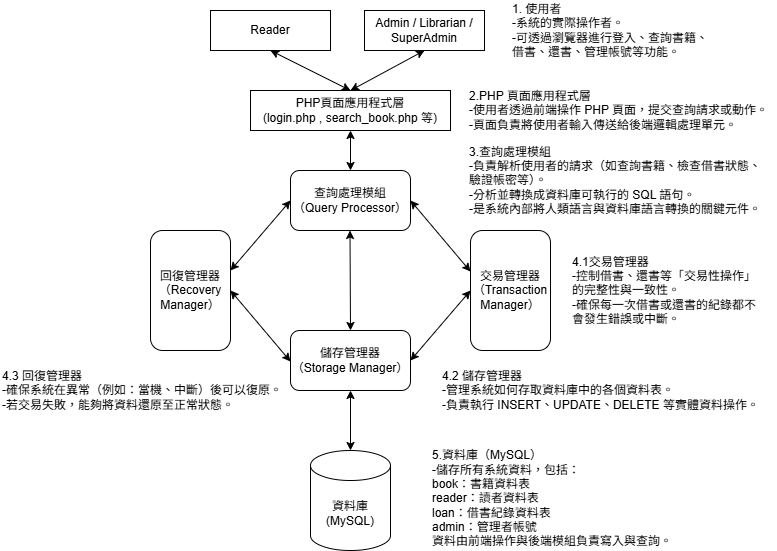

The diagram above was exported from draw.io. Its source (the exported page's mxGraphModel, read from the mxfile embedded in the PNG):
<mxGraphModel dx="983" dy="521" grid="1" gridSize="10" guides="1" tooltips="1" connect="1" arrows="1" fold="1" page="1" pageScale="1" pageWidth="827" pageHeight="1169" math="0" shadow="0">
  <root>
    <mxCell id="0" />
    <mxCell id="1" parent="0" />
    <mxCell id="YGvElpiZEZ9U3ylg7JHl-1" value="Reader" style="rounded=0;whiteSpace=wrap;html=1;" vertex="1" parent="1">
      <mxGeometry x="260" y="40" width="120" height="40" as="geometry" />
    </mxCell>
    <mxCell id="YGvElpiZEZ9U3ylg7JHl-2" value="Admin / Librarian / SuperAdmin" style="rounded=0;whiteSpace=wrap;html=1;" vertex="1" parent="1">
      <mxGeometry x="414" y="40" width="120" height="40" as="geometry" />
    </mxCell>
    <mxCell id="YGvElpiZEZ9U3ylg7JHl-3" value="PHP頁面應用程式層&lt;div&gt;(login.php , search_book.php 等)&lt;/div&gt;" style="rounded=0;whiteSpace=wrap;html=1;" vertex="1" parent="1">
      <mxGeometry x="300" y="120" width="200" height="40" as="geometry" />
    </mxCell>
    <mxCell id="YGvElpiZEZ9U3ylg7JHl-4" value="查詢處理模組&lt;div&gt;（Query Processor）&lt;/div&gt;" style="rounded=1;whiteSpace=wrap;html=1;" vertex="1" parent="1">
      <mxGeometry x="340" y="200" width="120" height="60" as="geometry" />
    </mxCell>
    <mxCell id="YGvElpiZEZ9U3ylg7JHl-5" value="交易管理器（Transaction Manager）" style="rounded=1;whiteSpace=wrap;html=1;" vertex="1" parent="1">
      <mxGeometry x="520" y="260" width="80" height="120" as="geometry" />
    </mxCell>
    <mxCell id="YGvElpiZEZ9U3ylg7JHl-6" value="&lt;h4 data-end=&quot;768&quot; data-start=&quot;733&quot;&gt;&lt;span style=&quot;font-weight: normal;&quot;&gt;回復管理器（Recovery Manager）&lt;/span&gt;&lt;/h4&gt;" style="rounded=1;whiteSpace=wrap;html=1;" vertex="1" parent="1">
      <mxGeometry x="200" y="260" width="80" height="120" as="geometry" />
    </mxCell>
    <mxCell id="YGvElpiZEZ9U3ylg7JHl-7" value="儲存管理器&lt;div&gt;（Storage Manager）&lt;/div&gt;" style="rounded=1;whiteSpace=wrap;html=1;" vertex="1" parent="1">
      <mxGeometry x="340" y="360" width="120" height="60" as="geometry" />
    </mxCell>
    <mxCell id="YGvElpiZEZ9U3ylg7JHl-8" value="資料庫(MySQL)" style="shape=cylinder3;whiteSpace=wrap;html=1;boundedLbl=1;backgroundOutline=1;size=15;" vertex="1" parent="1">
      <mxGeometry x="360" y="480" width="80" height="100" as="geometry" />
    </mxCell>
    <mxCell id="YGvElpiZEZ9U3ylg7JHl-9" value="" style="endArrow=classic;startArrow=classic;html=1;rounded=0;entryX=0.5;entryY=1;entryDx=0;entryDy=0;exitX=0.5;exitY=0;exitDx=0;exitDy=0;" edge="1" parent="1" source="YGvElpiZEZ9U3ylg7JHl-3" target="YGvElpiZEZ9U3ylg7JHl-2">
      <mxGeometry width="50" height="50" relative="1" as="geometry">
        <mxPoint x="350" y="220" as="sourcePoint" />
        <mxPoint x="400" y="170" as="targetPoint" />
        <Array as="points" />
      </mxGeometry>
    </mxCell>
    <mxCell id="YGvElpiZEZ9U3ylg7JHl-10" value="" style="endArrow=classic;startArrow=classic;html=1;rounded=0;entryX=0.5;entryY=1;entryDx=0;entryDy=0;exitX=0.5;exitY=0;exitDx=0;exitDy=0;" edge="1" parent="1" source="YGvElpiZEZ9U3ylg7JHl-3" target="YGvElpiZEZ9U3ylg7JHl-1">
      <mxGeometry width="50" height="50" relative="1" as="geometry">
        <mxPoint x="390" y="140" as="sourcePoint" />
        <mxPoint x="464" y="100" as="targetPoint" />
        <Array as="points" />
      </mxGeometry>
    </mxCell>
    <mxCell id="YGvElpiZEZ9U3ylg7JHl-11" value="" style="endArrow=classic;startArrow=classic;html=1;rounded=0;exitX=0.5;exitY=0;exitDx=0;exitDy=0;entryX=0.5;entryY=1;entryDx=0;entryDy=0;" edge="1" parent="1" target="YGvElpiZEZ9U3ylg7JHl-3">
      <mxGeometry width="50" height="50" relative="1" as="geometry">
        <mxPoint x="400" y="200" as="sourcePoint" />
        <mxPoint x="390" y="170" as="targetPoint" />
        <Array as="points" />
      </mxGeometry>
    </mxCell>
    <mxCell id="YGvElpiZEZ9U3ylg7JHl-15" value="" style="endArrow=classic;startArrow=classic;html=1;rounded=0;entryX=0;entryY=0.5;entryDx=0;entryDy=0;exitX=1;exitY=0.5;exitDx=0;exitDy=0;" edge="1" parent="1" source="YGvElpiZEZ9U3ylg7JHl-7">
      <mxGeometry width="50" height="50" relative="1" as="geometry">
        <mxPoint x="458" y="332" as="sourcePoint" />
        <mxPoint x="520" y="320" as="targetPoint" />
        <Array as="points">
          <mxPoint x="520" y="320" />
        </Array>
      </mxGeometry>
    </mxCell>
    <mxCell id="YGvElpiZEZ9U3ylg7JHl-16" value="" style="endArrow=classic;startArrow=classic;html=1;rounded=0;exitX=0.5;exitY=0;exitDx=0;exitDy=0;entryX=0.5;entryY=1;entryDx=0;entryDy=0;exitPerimeter=0;" edge="1" parent="1" source="YGvElpiZEZ9U3ylg7JHl-8" target="YGvElpiZEZ9U3ylg7JHl-7">
      <mxGeometry width="50" height="50" relative="1" as="geometry">
        <mxPoint x="340" y="420" as="sourcePoint" />
        <mxPoint x="340" y="380" as="targetPoint" />
        <Array as="points" />
      </mxGeometry>
    </mxCell>
    <mxCell id="YGvElpiZEZ9U3ylg7JHl-18" value="" style="endArrow=classic;startArrow=classic;html=1;rounded=0;exitX=0.5;exitY=0;exitDx=0;exitDy=0;entryX=0.5;entryY=1;entryDx=0;entryDy=0;" edge="1" parent="1" source="YGvElpiZEZ9U3ylg7JHl-7">
      <mxGeometry width="50" height="50" relative="1" as="geometry">
        <mxPoint x="399.5" y="300" as="sourcePoint" />
        <mxPoint x="399.5" y="260" as="targetPoint" />
        <Array as="points" />
      </mxGeometry>
    </mxCell>
    <mxCell id="YGvElpiZEZ9U3ylg7JHl-20" value="1. 使用者&lt;div&gt;-系統的實際操作者。&amp;nbsp;&lt;/div&gt;&lt;div&gt;-可透過瀏覽器進行登入、查詢書籍、借書、還書、管理帳號等功能。&lt;/div&gt;" style="text;strokeColor=none;align=left;fillColor=none;html=1;verticalAlign=middle;whiteSpace=wrap;rounded=0;" vertex="1" parent="1">
      <mxGeometry x="560" y="30" width="200" height="60" as="geometry" />
    </mxCell>
    <mxCell id="YGvElpiZEZ9U3ylg7JHl-22" value="2.PHP 頁面應用程式層&lt;div&gt;-使用者透過前端操作 PHP 頁面，提交查詢請求或動作。&amp;nbsp;&lt;/div&gt;&lt;div style=&quot;&quot;&gt;-頁面負責將使用者輸入傳送給後端邏輯處理單元。&lt;/div&gt;" style="text;strokeColor=none;align=left;fillColor=none;html=1;verticalAlign=middle;whiteSpace=wrap;rounded=0;" vertex="1" parent="1">
      <mxGeometry x="517" y="105" width="310" height="70" as="geometry" />
    </mxCell>
    <mxCell id="YGvElpiZEZ9U3ylg7JHl-23" value="" style="endArrow=classic;startArrow=classic;html=1;rounded=0;entryX=0;entryY=0.5;entryDx=0;entryDy=0;exitX=0;exitY=0.342;exitDx=0;exitDy=0;exitPerimeter=0;" edge="1" parent="1" source="YGvElpiZEZ9U3ylg7JHl-5">
      <mxGeometry width="50" height="50" relative="1" as="geometry">
        <mxPoint x="400" y="301" as="sourcePoint" />
        <mxPoint x="460" y="230" as="targetPoint" />
        <Array as="points">
          <mxPoint x="460" y="230" />
        </Array>
      </mxGeometry>
    </mxCell>
    <mxCell id="YGvElpiZEZ9U3ylg7JHl-25" value="" style="endArrow=classic;startArrow=classic;html=1;rounded=0;entryX=0;entryY=0.5;entryDx=0;entryDy=0;exitX=1;exitY=0.5;exitDx=0;exitDy=0;" edge="1" parent="1">
      <mxGeometry width="50" height="50" relative="1" as="geometry">
        <mxPoint x="280" y="300" as="sourcePoint" />
        <mxPoint x="340" y="230" as="targetPoint" />
        <Array as="points">
          <mxPoint x="340" y="230" />
        </Array>
      </mxGeometry>
    </mxCell>
    <mxCell id="YGvElpiZEZ9U3ylg7JHl-26" value="" style="endArrow=classic;startArrow=classic;html=1;rounded=0;entryX=0;entryY=0.5;entryDx=0;entryDy=0;exitX=0;exitY=0.342;exitDx=0;exitDy=0;exitPerimeter=0;" edge="1" parent="1">
      <mxGeometry width="50" height="50" relative="1" as="geometry">
        <mxPoint x="340" y="391" as="sourcePoint" />
        <mxPoint x="280" y="320" as="targetPoint" />
        <Array as="points">
          <mxPoint x="280" y="320" />
        </Array>
      </mxGeometry>
    </mxCell>
    <mxCell id="YGvElpiZEZ9U3ylg7JHl-27" value="3.查詢處理模組&lt;div&gt;-負責解析使用者的請求（如查詢書籍、檢查借書狀態、驗證帳密等）。&amp;nbsp;&lt;/div&gt;&lt;div&gt;-分析並轉換成資料庫可執行的 SQL 語句。&amp;nbsp;&lt;/div&gt;&lt;div&gt;-是系統內部將人類語言與資料庫語言轉換的關鍵元件。&lt;/div&gt;" style="text;strokeColor=none;align=left;fillColor=none;html=1;verticalAlign=middle;whiteSpace=wrap;rounded=0;" vertex="1" parent="1">
      <mxGeometry x="517" y="180" width="300" height="60" as="geometry" />
    </mxCell>
    <mxCell id="YGvElpiZEZ9U3ylg7JHl-28" value="4.1交易管理器&lt;div&gt;-控制借書、還書等「交易性操作」的完整性與一致性。&amp;nbsp;&lt;/div&gt;&lt;div style=&quot;&quot;&gt;-確保每一次借書或還書的紀錄都不會發生錯誤或中斷。&lt;/div&gt;" style="text;strokeColor=none;align=left;fillColor=none;html=1;verticalAlign=middle;whiteSpace=wrap;rounded=0;" vertex="1" parent="1">
      <mxGeometry x="620" y="290" width="190" height="60" as="geometry" />
    </mxCell>
    <mxCell id="YGvElpiZEZ9U3ylg7JHl-29" value="4.2 儲存管理器&lt;div&gt;-管理系統如何存取資料庫中的各個資料表。&amp;nbsp;&lt;/div&gt;&lt;div&gt;-負責執行 INSERT、UPDATE、DELETE 等實體資料操作。&lt;/div&gt;" style="text;strokeColor=none;align=left;fillColor=none;html=1;verticalAlign=middle;whiteSpace=wrap;rounded=0;" vertex="1" parent="1">
      <mxGeometry x="490" y="390" width="320" height="60" as="geometry" />
    </mxCell>
    <mxCell id="YGvElpiZEZ9U3ylg7JHl-30" value="4.3 回復管理器&lt;div&gt;-確保系統在異常（例如：當機、中斷）後可以復原。&amp;nbsp;&lt;/div&gt;&lt;div&gt;-若交易失敗，能夠將資料還原至正常狀態。&lt;/div&gt;" style="text;strokeColor=none;align=left;fillColor=none;html=1;verticalAlign=middle;whiteSpace=wrap;rounded=0;" vertex="1" parent="1">
      <mxGeometry x="50" y="400" width="300" height="40" as="geometry" />
    </mxCell>
    <mxCell id="YGvElpiZEZ9U3ylg7JHl-31" value="5.資料庫（MySQL）&amp;nbsp;&lt;div&gt;-儲存所有系統資料，包括：&amp;nbsp;&lt;/div&gt;&lt;div&gt;book：書籍資料表&amp;nbsp;&lt;/div&gt;&lt;div&gt;reader：讀者資料表&amp;nbsp;&lt;/div&gt;&lt;div&gt;loan：借書紀錄資料表&amp;nbsp;&lt;/div&gt;&lt;div&gt;admin：管理者帳號&amp;nbsp;&lt;/div&gt;&lt;div&gt;資料由前端操作與後端模組負責寫入與查詢。&lt;/div&gt;" style="text;strokeColor=none;align=left;fillColor=none;html=1;verticalAlign=middle;whiteSpace=wrap;rounded=0;" vertex="1" parent="1">
      <mxGeometry x="480" y="480" width="300" height="95" as="geometry" />
    </mxCell>
  </root>
</mxGraphModel>